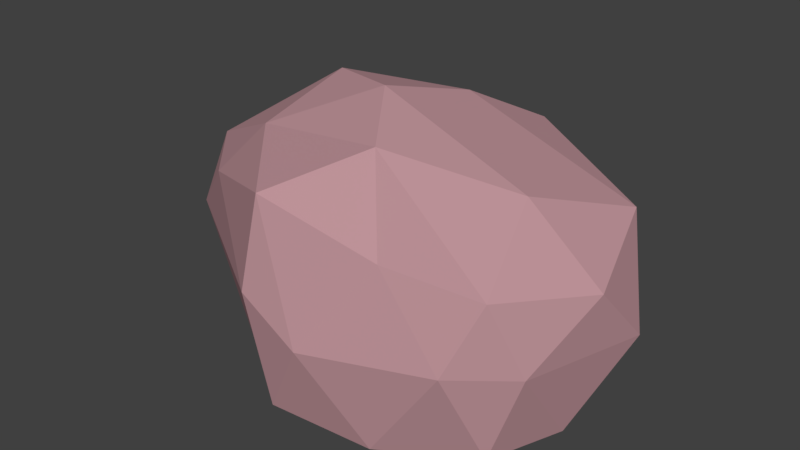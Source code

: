 # Source: rock1.blend  (saved by Blender 2.77.0; exported with 4.5.12 LTS)
import bpy
from mathutils import Matrix  # noqa: F401  (used for matrix-valued properties, if any)

bpy.ops.wm.read_factory_settings(use_empty=True)
scene = bpy.context.scene
scene.name = 'Scene'

# ---- collections
col_collection_1 = bpy.data.collections.new('Collection 1'); scene.collection.children.link(col_collection_1)

# ---- materials (node trees are filled in below, after node groups)
mat_stein2 = bpy.data.materials.new('Stein2')
mat_stein2.alpha_threshold = 0.0
mat_stein2.use_transparent_shadow = False
mat_stein2.diffuse_color = (0.5089, 0.2874, 0.314, 1.0)
mat_stein2.roughness = 0.5

# ---- material node trees

# ---- world
world_world = bpy.data.worlds.new('World'); scene.world = world_world
world_world.color = (0.05088, 0.05088, 0.05088)
world_world.use_sun_shadow = False
world_world.sun_shadow_jitter_overblur = 0.0
world_world.cycles.sampling_method = 'MANUAL'

# ---- meshes
me_icosphere = bpy.data.meshes.new('Icosphere')
me_icosphere.from_pydata([(6.255e-10, 8.327e-16, -0.6324), (1.002, -0.5354, -0.6253), (-0.4042, -0.8771, -0.6988), (-1.325, 0.02665, -0.6474), (-0.3911, 0.8543, -0.6432), (1.058, 0.5291, -0.6393), (0.326, -0.6956, 0.4949), (-1.28, -0.4262, 0.5103), (-1.238, 0.7262, 0.511), (0.219, 1.122, 0.8001), (1.381, -0.01975, 0.395), (-0.2279, 0.02557, 1.221), (-0.2341, -0.5001, -0.6326), (0.6127, -0.309, -0.6324), (0.3679, -0.8294, -0.687), (1.192, -0.01105, -0.6303), (0.6127, 0.309, -0.6324), (-0.7574, 8.327e-16, -0.6324), (-0.9787, -0.4894, -0.6166), (-0.234, 0.5, -0.6324), (-0.9974, 0.5077, -0.6463), (0.3947, 0.8134, -0.6456), (1.185, -0.4512, -0.03699), (1.445, 0.3474, -0.02085), (-0.08551, -0.9794, -0.1199), (0.8447, -0.7997, 0.004666), (-1.805, -0.1193, 0.02438), (-0.4661, -1.01, 0.1616), (-0.8349, 1.056, 0.03932), (-1.622, 0.4348, -0.2482), (0.9872, 0.9608, 0.0776), (0.05325, 1.229, 0.05224), (1.003, -0.5907, 0.4489), (-0.394, -0.913, 0.7977), (-1.752, 0.07859, 0.507), (-0.53, 1.12, 0.5902), (1.172, 0.6802, 0.5998), (0.09357, -0.4353, 1.057), (0.846, -0.001676, 0.8201), (-0.9471, -0.2928, 0.8902), (-0.8116, 0.2825, 1.134), (-0.0516, 0.6459, 1.058)], [], [(0, 13, 12), (1, 13, 15), (0, 12, 17), (0, 17, 19), (0, 19, 16), (1, 15, 22), (2, 14, 24), (3, 18, 26), (4, 20, 28), (5, 21, 30), (1, 22, 25), (2, 24, 27), (3, 26, 29), (4, 28, 31), (5, 30, 23), (6, 32, 37), (7, 33, 39), (8, 34, 40), (9, 35, 41), (10, 36, 38), (38, 41, 11), (38, 36, 41), (36, 9, 41), (41, 40, 11), (41, 35, 40), (35, 8, 40), (40, 39, 11), (40, 34, 39), (34, 7, 39), (39, 37, 11), (39, 33, 37), (33, 6, 37), (37, 38, 11), (37, 32, 38), (32, 10, 38), (23, 36, 10), (23, 30, 36), (30, 9, 36), (31, 35, 9), (31, 28, 35), (28, 8, 35), (29, 34, 8), (29, 26, 34), (26, 7, 34), (27, 33, 7), (27, 24, 33), (24, 6, 33), (25, 32, 6), (25, 22, 32), (22, 10, 32), (30, 31, 9), (30, 21, 31), (21, 4, 31), (28, 29, 8), (28, 20, 29), (20, 3, 29), (26, 27, 7), (26, 18, 27), (18, 2, 27), (24, 25, 6), (24, 14, 25), (14, 1, 25), (22, 23, 10), (22, 15, 23), (15, 5, 23), (16, 21, 5), (16, 19, 21), (19, 4, 21), (19, 20, 4), (19, 17, 20), (17, 3, 20), (17, 18, 3), (17, 12, 18), (12, 2, 18), (15, 16, 5), (15, 13, 16), (13, 0, 16), (12, 14, 2), (12, 13, 14), (13, 1, 14)])
me_icosphere.materials.append(mat_stein2)
me_icosphere.use_remesh_preserve_volume = False
me_icosphere.use_remesh_preserve_attributes = False
me_icosphere.use_mirror_vertex_groups = False
me_icosphere.update()

# ---- objects
ob_icosphere = bpy.data.objects.new('Icosphere', me_icosphere)

# ---- transforms, parenting, visibility, modifiers, constraints
ob_icosphere.location = (0.0, 0.0, 0.0)
ob_icosphere.scale = (1.103, 1.103, 1.103)
ob_icosphere.lineart.crease_threshold = 0.0

# ---- collection membership
col_collection_1.objects.link(ob_icosphere)

# ---- scene / render settings (as saved in the file)
scene.frame_start = 1; scene.frame_end = 250; scene.frame_set(1)
scene.render.engine = 'BLENDER_EEVEE_NEXT'
scene.render.resolution_percentage = 50
scene.render.dither_intensity = 0.0
scene.cycles.use_denoising = False
scene.cycles.samples = 128
scene.cycles.sampling_pattern = 'TABULATED_SOBOL'
scene.cycles.light_sampling_threshold = 0.0
scene.cycles.use_adaptive_sampling = False
scene.cycles.use_light_tree = False
scene.cycles.blur_glossy = 0.0
scene.cycles.sample_clamp_indirect = 0.0
scene.view_settings.view_transform = 'Standard'
bpy.context.view_layer.update()

# ---- added for rendering (the .blend has no active camera and no usable light): camera, sun
cam_auto = bpy.data.cameras.new('AutoCamera')
cam_auto.lens = 50.0
cam_auto.sensor_width = 36.0
cam_auto.clip_end = 1000.0
ob_auto_camera = bpy.data.objects.new('AutoCamera', cam_auto)
scene.collection.objects.link(ob_auto_camera)
ob_auto_camera.location = (4.28108, -5.2548, 3.87166)
ob_auto_camera.rotation_euler = (1.09748, -7.21219e-08, 0.694738)
scene.camera = ob_auto_camera
light_auto_sun = bpy.data.lights.new('AutoSun', 'SUN')
light_auto_sun.energy = 3.0
light_auto_sun.angle = 0.0523599
ob_auto_sun = bpy.data.objects.new('AutoSun', light_auto_sun)
scene.collection.objects.link(ob_auto_sun)
ob_auto_sun.rotation_euler = (0.872665, 0.174533, 0.523599)
bpy.context.view_layer.update()
